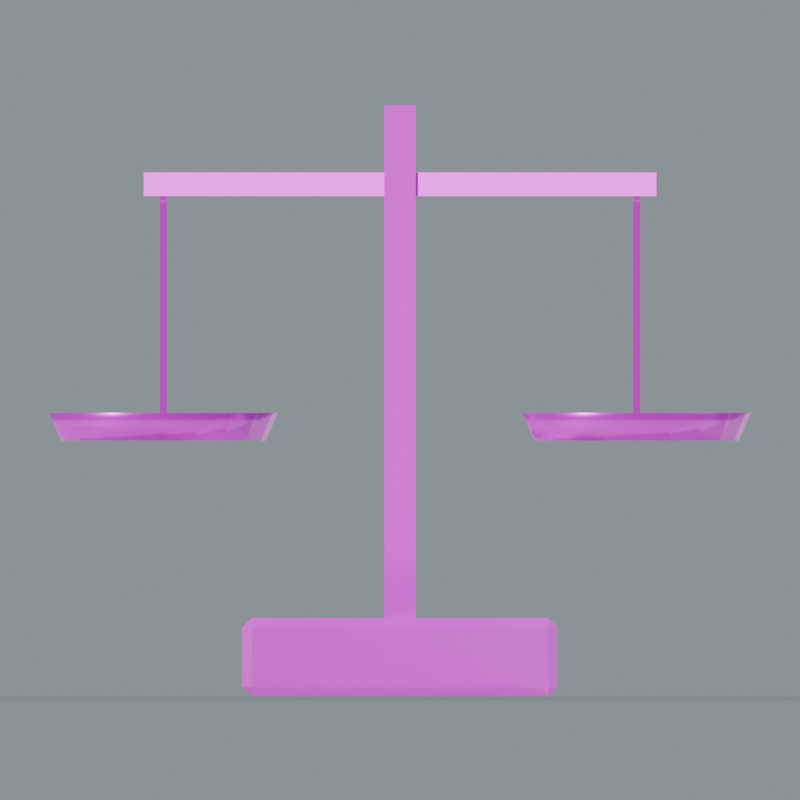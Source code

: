 # Source: Market_Scale.blend  (saved by Blender 5.0.118; exported with 4.5.12 LTS)
import bpy
from mathutils import Matrix  # noqa: F401  (used for matrix-valued properties, if any)

bpy.ops.wm.read_factory_settings(use_empty=True)
scene = bpy.context.scene
scene.name = 'Market_Scale'

# ---- collections
col_market_scale = bpy.data.collections.new('Market_Scale'); scene.collection.children.link(col_market_scale)

# ---- images (referenced by path relative to the original .blend; pixels are not part of the script)
import os
ASSET_DIR = os.environ.get("B2B_ASSET_DIR", "")  # directory of the original .blend (textures are referenced by path, not embedded)
HERE = os.path.dirname(os.path.abspath(__file__))  # packed textures are extracted next to this script under _unpacked/

def load_image(name, relpath, width, height, colorspace="sRGB"):
    """Load a texture the original file referenced (path relative to the .blend, or extracted next to this script)."""
    p = next((c for c in (os.path.join(HERE, relpath), os.path.join(ASSET_DIR, relpath)) if relpath and os.path.exists(c)), "")
    if p:
        img = bpy.data.images.load(p, check_existing=True)
        img.name = name
    else:  # same state as the original file: an image datablock whose file is absent (Cycles renders it pink)
        img = bpy.data.images.new(name, width, height)
        img.source = "FILE"
        img.filepath = "//" + (relpath or name)
    img.colorspace_settings.name = colorspace
    return img
img_oak_basecolor_png = load_image('Oak_BaseColor.png', 'Oak_BaseColor.png', 1024, 1024, 'sRGB')
img_oak_roughness_png = load_image('Oak_Roughness.png', 'Oak_Roughness.png', 1024, 1024, 'Non-Color')
img_oak_normal_png = load_image('Oak_Normal.png', 'Oak_Normal.png', 1024, 1024, 'Non-Color')
img_brass_basecolor_png = load_image('Brass_BaseColor.png', 'Brass_BaseColor.png', 1024, 1024, 'sRGB')
img_brass_roughness_png = load_image('Brass_Roughness.png', 'Brass_Roughness.png', 1024, 1024, 'Non-Color')
img_brass_normal_png = load_image('Brass_Normal.png', 'Brass_Normal.png', 1024, 1024, 'Non-Color')
img_iron_basecolor_png = load_image('Iron_BaseColor.png', 'Iron_BaseColor.png', 1024, 1024, 'sRGB')
img_iron_roughness_png = load_image('Iron_Roughness.png', 'Iron_Roughness.png', 1024, 1024, 'Non-Color')
img_iron_normal_png = load_image('Iron_Normal.png', 'Iron_Normal.png', 1024, 1024, 'Non-Color')

# ---- materials (node trees are filled in below, after node groups)
mat_studio_floor = bpy.data.materials.new('Studio floor')
mat_studio_floor.diffuse_color = (0.2, 0.23, 0.22, 1.0)
mat_oak = bpy.data.materials.new('Oak')
mat_brass = bpy.data.materials.new('Brass')
mat_iron = bpy.data.materials.new('Iron')

# ---- material node trees
mat_studio_floor.use_nodes = True; mat_studio_floor.node_tree.nodes.clear()
_N = mat_studio_floor.node_tree.nodes; _L = mat_studio_floor.node_tree.links
n0 = _N.new('ShaderNodeBsdfPrincipled'); n0.name = 'プリンシプルBSDF'; n0.location = (-200, 100)
n1 = _N.new('ShaderNodeOutputMaterial'); n1.name = 'マテリアル出力'; n1.location = (200, 100)
_L.new(n0.outputs[0], n1.inputs[0])
n1.is_active_output = True
mat_oak.use_nodes = True; mat_oak.node_tree.nodes.clear()
_N = mat_oak.node_tree.nodes; _L = mat_oak.node_tree.links
n0 = _N.new('ShaderNodeBsdfPrincipled'); n0.name = 'プリンシプルBSDF'; n0.location = (0, 0)
n1 = _N.new('ShaderNodeOutputMaterial'); n1.name = 'マテリアル出力'; n1.location = (0, 0)
n2 = _N.new('ShaderNodeTexImage'); n2.name = '画像テクスチャ'; n2.location = (0, 0)
n2.image = img_oak_basecolor_png
n3 = _N.new('ShaderNodeTexImage'); n3.name = '画像テクスチャ.001'; n3.location = (0, 0)
n3.image = img_oak_roughness_png
n4 = _N.new('ShaderNodeTexImage'); n4.name = '画像テクスチャ.002'; n4.location = (0, 0)
n4.image = img_oak_normal_png
n5 = _N.new('ShaderNodeNormalMap'); n5.name = 'ノーマルマップ'; n5.location = (0, 0)
n5.inputs[0].default_value = 0.24
_L.new(n0.outputs[0], n1.inputs[0])
_L.new(n2.outputs[0], n0.inputs[0])
_L.new(n3.outputs[0], n0.inputs[2])
_L.new(n4.outputs[0], n5.inputs[1])
_L.new(n5.outputs[0], n0.inputs[5])
n1.is_active_output = True
mat_brass.use_nodes = True; mat_brass.node_tree.nodes.clear()
_N = mat_brass.node_tree.nodes; _L = mat_brass.node_tree.links
n0 = _N.new('ShaderNodeBsdfPrincipled'); n0.name = 'プリンシプルBSDF'; n0.location = (0, 0)
n0.inputs[1].default_value = 0.65
n1 = _N.new('ShaderNodeOutputMaterial'); n1.name = 'マテリアル出力'; n1.location = (0, 0)
n2 = _N.new('ShaderNodeTexImage'); n2.name = '画像テクスチャ'; n2.location = (0, 0)
n2.image = img_brass_basecolor_png
n3 = _N.new('ShaderNodeTexImage'); n3.name = '画像テクスチャ.001'; n3.location = (0, 0)
n3.image = img_brass_roughness_png
n4 = _N.new('ShaderNodeTexImage'); n4.name = '画像テクスチャ.002'; n4.location = (0, 0)
n4.image = img_brass_normal_png
n5 = _N.new('ShaderNodeNormalMap'); n5.name = 'ノーマルマップ'; n5.location = (0, 0)
n5.inputs[0].default_value = 0.24
_L.new(n0.outputs[0], n1.inputs[0])
_L.new(n2.outputs[0], n0.inputs[0])
_L.new(n3.outputs[0], n0.inputs[2])
_L.new(n4.outputs[0], n5.inputs[1])
_L.new(n5.outputs[0], n0.inputs[5])
n1.is_active_output = True
mat_iron.use_nodes = True; mat_iron.node_tree.nodes.clear()
_N = mat_iron.node_tree.nodes; _L = mat_iron.node_tree.links
n0 = _N.new('ShaderNodeBsdfPrincipled'); n0.name = 'プリンシプルBSDF'; n0.location = (0, 0)
n0.inputs[1].default_value = 0.65
n1 = _N.new('ShaderNodeOutputMaterial'); n1.name = 'マテリアル出力'; n1.location = (0, 0)
n2 = _N.new('ShaderNodeTexImage'); n2.name = '画像テクスチャ'; n2.location = (0, 0)
n2.image = img_iron_basecolor_png
n3 = _N.new('ShaderNodeTexImage'); n3.name = '画像テクスチャ.001'; n3.location = (0, 0)
n3.image = img_iron_roughness_png
n4 = _N.new('ShaderNodeTexImage'); n4.name = '画像テクスチャ.002'; n4.location = (0, 0)
n4.image = img_iron_normal_png
n5 = _N.new('ShaderNodeNormalMap'); n5.name = 'ノーマルマップ'; n5.location = (0, 0)
n5.inputs[0].default_value = 0.24
_L.new(n0.outputs[0], n1.inputs[0])
_L.new(n2.outputs[0], n0.inputs[0])
_L.new(n3.outputs[0], n0.inputs[2])
_L.new(n4.outputs[0], n5.inputs[1])
_L.new(n5.outputs[0], n0.inputs[5])
n1.is_active_output = True

# ---- world
world_studio_world_114 = bpy.data.worlds.new('Studio world.114'); scene.world = world_studio_world_114
world_studio_world_114.use_nodes = True; world_studio_world_114.node_tree.nodes.clear()
_N = world_studio_world_114.node_tree.nodes; _L = world_studio_world_114.node_tree.links
n0 = _N.new('ShaderNodeBackground'); n0.name = '背景'; n0.location = (-200, 100)
n0.inputs[0].default_value = (0.49, 0.56, 0.62, 1.0)
n0.inputs[1].default_value = 0.55
n1 = _N.new('ShaderNodeOutputWorld'); n1.name = 'ワールド出力'; n1.location = (200, 100)
_L.new(n0.outputs[0], n1.inputs[0])
n1.is_active_output = True

# ---- cameras
cam_camera_front_114 = bpy.data.cameras.new('Camera_front.114')
cam_camera_front_114.type = 'ORTHO'
cam_camera_front_114.ortho_scale = 2.029

# ---- lights
light_key_114 = bpy.data.lights.new('Key.114', 'SUN')
light_key_114.angle = 0.15
light_key_114.energy = 3.0
light_rim_114 = bpy.data.lights.new('Rim.114', 'SUN')
light_rim_114.angle = 0.15
light_rim_114.energy = 1.3

# ---- meshes
me_studio_floor_114 = bpy.data.meshes.new('Studio floor.114')
me_studio_floor_114.from_pydata([(-47.8, -47.8, -0.001), (47.8, -47.8, -0.001), (47.8, 47.8, -0.001), (-47.8, 47.8, -0.001)], [], [(0, 1, 2, 3)])
me_studio_floor_114.materials.append(mat_studio_floor)
me_studio_floor_114.update()
me_scale_foot = bpy.data.meshes.new('Scale foot')
me_scale_foot.from_pydata([(-0.376, -0.3, 0.024), (-0.4, -0.276, 0.024), (-0.376, -0.276, 0.0), (0.376, -0.3, 0.024), (0.376, -0.276, 0.0), (0.4, -0.276, 0.024), (0.376, 0.3, 0.024), (0.4, 0.276, 0.024), (0.376, 0.276, 0.0), (-0.4, 0.276, 0.024), (-0.376, 0.3, 0.024), (-0.376, 0.276, 0.0), (-0.4, -0.276, 0.176), (-0.376, -0.3, 0.176), (-0.376, -0.276, 0.2), (0.4, -0.276, 0.176), (0.376, -0.276, 0.2), (0.376, -0.3, 0.176), (0.376, 0.3, 0.176), (0.376, 0.276, 0.2), (0.4, 0.276, 0.176), (-0.4, 0.276, 0.176), (-0.376, 0.276, 0.2), (-0.376, 0.3, 0.176)], [], [(0, 1, 2), (3, 4, 5), (6, 7, 8), (9, 10, 11), (12, 13, 14), (15, 16, 17), (18, 19, 20), (21, 22, 23), (2, 4, 3, 0), (1, 9, 11, 2), (8, 11, 10, 6), (4, 8, 7, 5), (0, 13, 12, 1), (5, 15, 17, 3), (13, 17, 16, 14), (6, 18, 20, 7), (15, 20, 19, 16), (9, 21, 23, 10), (18, 23, 22, 19), (14, 22, 21, 12), (0, 3, 17, 13), (2, 11, 8, 4), (9, 1, 12, 21), (5, 7, 20, 15), (6, 10, 23, 18), (14, 16, 19, 22)])
_uv = me_scale_foot.uv_layers.new(name='UVMap')
_uv.uv.foreach_set('vector', [-0.15, 0.012, -0.138, 0.012, -0.138, 0.0, -0.15, 0.012, -0.138, 0.0, -0.138, 0.012, 0.15, 0.012, 0.138, 0.012, 0.138, 0.0, 0.138, 0.012, 0.15, 0.012, 0.138, 0.0, -0.138, 0.088, -0.15, 0.088, -0.138, 0.1, -0.138, 0.088, -0.138, 0.1, -0.15, 0.088, 0.15, 0.088, 0.138, 0.1, 0.138, 0.088, 0.138, 0.088, 0.138, 0.1, 0.15, 0.088, -0.188, 0.0, 0.188, 0.0, 0.188, 0.012, -0.188, 0.012, -0.138, 0.012, 0.138, 0.012, 0.138, 0.0, -0.138, 0.0, 0.188, 0.0, -0.188, 0.0, -0.188, 0.012, 0.188, 0.012, -0.138, 0.0, 0.138, 0.0, 0.138, 0.012, -0.138, 0.012, -0.15, 0.012, -0.15, 0.088, -0.138, 0.088, -0.138, 0.012, -0.138, 0.012, -0.138, 0.088, -0.15, 0.088, -0.15, 0.012, -0.188, 0.088, 0.188, 0.088, 0.188, 0.1, -0.188, 0.1, 0.15, 0.012, 0.15, 0.088, 0.138, 0.088, 0.138, 0.012, -0.138, 0.088, 0.138, 0.088, 0.138, 0.1, -0.138, 0.1, 0.138, 0.012, 0.138, 0.088, 0.15, 0.088, 0.15, 0.012, 0.188, 0.088, -0.188, 0.088, -0.188, 0.1, 0.188, 0.1, -0.138, 0.1, 0.138, 0.1, 0.138, 0.088, -0.138, 0.088, -0.188, 0.012, 0.188, 0.012, 0.188, 0.088, -0.188, 0.088, -0.188, -0.138, -0.188, 0.138, 0.188, 0.138, 0.188, -0.138, 0.138, 0.012, -0.138, 0.012, -0.138, 0.088, 0.138, 0.088, -0.138, 0.012, 0.138, 0.012, 0.138, 0.088, -0.138, 0.088, 0.188, 0.012, -0.188, 0.012, -0.188, 0.088, 0.188, 0.088, -0.188, -0.138, 0.188, -0.138, 0.188, 0.138, -0.188, 0.138])
me_scale_foot.materials.append(mat_oak)
me_scale_foot.update()
me_scale_column = bpy.data.meshes.new('Scale column')
me_scale_column.from_pydata([(-0.04, -0.04, -0.675), (0.04, -0.04, -0.675), (0.04, 0.04, -0.675), (-0.04, 0.04, -0.675), (-0.04, -0.04, 0.675), (0.04, -0.04, 0.675), (0.04, 0.04, 0.675), (-0.04, 0.04, 0.675)], [], [(0, 3, 2, 1), (0, 1, 5, 4), (1, 2, 6, 5), (2, 3, 7, 6), (3, 0, 4, 7), (4, 5, 6, 7)])
_uv = me_scale_column.uv_layers.new(name='UVMap')
_uv.uv.foreach_set('vector', [-0.02, -0.02, -0.02, 0.02, 0.02, 0.02, 0.02, -0.02, -0.02, -0.3375, 0.02, -0.3375, 0.02, 0.3375, -0.02, 0.3375, -0.02, -0.3375, 0.02, -0.3375, 0.02, 0.3375, -0.02, 0.3375, 0.02, -0.3375, -0.02, -0.3375, -0.02, 0.3375, 0.02, 0.3375, 0.02, -0.3375, -0.02, -0.3375, -0.02, 0.3375, 0.02, 0.3375, -0.02, -0.02, 0.02, -0.02, 0.02, 0.02, -0.02, 0.02])
me_scale_column.materials.append(mat_brass)
me_scale_column.update()
me_balance_arm = bpy.data.meshes.new('Balance arm')
me_balance_arm.from_pydata([(-0.03, -0.03, -0.65), (0.03, -0.03, -0.65), (0.03, 0.03, -0.65), (-0.03, 0.03, -0.65), (-0.03, -0.03, 0.65), (0.03, -0.03, 0.65), (0.03, 0.03, 0.65), (-0.03, 0.03, 0.65)], [], [(0, 3, 2, 1), (0, 1, 5, 4), (1, 2, 6, 5), (2, 3, 7, 6), (3, 0, 4, 7), (4, 5, 6, 7)])
_uv = me_balance_arm.uv_layers.new(name='UVMap')
_uv.uv.foreach_set('vector', [-0.015, -0.015, -0.015, 0.015, 0.015, 0.015, 0.015, -0.015, -0.015, -0.325, 0.015, -0.325, 0.015, 0.325, -0.015, 0.325, -0.015, -0.325, 0.015, -0.325, 0.015, 0.325, -0.015, 0.325, 0.015, -0.325, -0.015, -0.325, -0.015, 0.325, 0.015, 0.325, 0.015, -0.325, -0.015, -0.325, -0.015, 0.325, 0.015, 0.325, -0.015, -0.015, 0.015, -0.015, 0.015, 0.015, -0.015, 0.015])
me_balance_arm.materials.append(mat_brass)
me_balance_arm.update()
me_pan_suspension = bpy.data.meshes.new('Pan suspension')
me_pan_suspension.from_pydata([(-0.009, -0.009, -0.3118), (0.009, -0.009, -0.3118), (0.009, 0.009, -0.3118), (-0.009, 0.009, -0.3118), (-0.009, -0.009, 0.3118), (0.009, -0.009, 0.3118), (0.009, 0.009, 0.3118), (-0.009, 0.009, 0.3118)], [], [(0, 3, 2, 1), (0, 1, 5, 4), (1, 2, 6, 5), (2, 3, 7, 6), (3, 0, 4, 7), (4, 5, 6, 7)])
_uv = me_pan_suspension.uv_layers.new(name='UVMap')
_uv.uv.foreach_set('vector', [-0.0045, -0.0045, -0.0045, 0.0045, 0.0045, 0.0045, 0.0045, -0.0045, -0.0045, -0.1559, 0.0045, -0.1559, 0.0045, 0.1559, -0.0045, 0.1559, -0.0045, -0.1559, 0.0045, -0.1559, 0.0045, 0.1559, -0.0045, 0.1559, 0.0045, -0.1559, -0.0045, -0.1559, -0.0045, 0.1559, 0.0045, 0.1559, 0.0045, -0.1559, -0.0045, -0.1559, -0.0045, 0.1559, 0.0045, 0.1559, -0.0045, -0.0045, 0.0045, -0.0045, 0.0045, 0.0045, -0.0045, 0.0045])
me_pan_suspension.materials.append(mat_iron)
me_pan_suspension.update()
me_pan_suspension_001 = bpy.data.meshes.new('Pan suspension.001')
me_pan_suspension_001.from_pydata([(-0.009, -0.009, -0.3118), (0.009, -0.009, -0.3118), (0.009, 0.009, -0.3118), (-0.009, 0.009, -0.3118), (-0.009, -0.009, 0.3118), (0.009, -0.009, 0.3118), (0.009, 0.009, 0.3118), (-0.009, 0.009, 0.3118)], [], [(0, 3, 2, 1), (0, 1, 5, 4), (1, 2, 6, 5), (2, 3, 7, 6), (3, 0, 4, 7), (4, 5, 6, 7)])
_uv = me_pan_suspension_001.uv_layers.new(name='UVMap')
_uv.uv.foreach_set('vector', [-0.0045, -0.0045, -0.0045, 0.0045, 0.0045, 0.0045, 0.0045, -0.0045, -0.0045, -0.1559, 0.0045, -0.1559, 0.0045, 0.1559, -0.0045, 0.1559, -0.0045, -0.1559, 0.0045, -0.1559, 0.0045, 0.1559, -0.0045, 0.1559, 0.0045, -0.1559, -0.0045, -0.1559, -0.0045, 0.1559, 0.0045, 0.1559, 0.0045, -0.1559, -0.0045, -0.1559, -0.0045, 0.1559, 0.0045, 0.1559, -0.0045, -0.0045, 0.0045, -0.0045, 0.0045, 0.0045, -0.0045, 0.0045])
me_pan_suspension_001.materials.append(mat_iron)
me_pan_suspension_001.update()
me_scale_pan = bpy.data.meshes.new('Scale pan')
me_scale_pan.from_pydata([(-0.34, 0.0, 0.65), (-0.3527, 0.08034, 0.65), (-0.3897, 0.1528, 0.65), (-0.4472, 0.2103, 0.65), (-0.5197, 0.2473, 0.65), (-0.6, 0.26, 0.65), (-0.6803, 0.2473, 0.65), (-0.7528, 0.2103, 0.65), (-0.8103, 0.1528, 0.65), (-0.8473, 0.08034, 0.65), (-0.86, 3.184e-17, 0.65), (-0.8473, -0.08034, 0.65), (-0.8103, -0.1528, 0.65), (-0.7528, -0.2103, 0.65), (-0.6803, -0.2473, 0.65), (-0.6, -0.26, 0.65), (-0.5197, -0.2473, 0.65), (-0.4472, -0.2103, 0.65), (-0.3897, -0.1528, 0.65), (-0.3527, -0.08034, 0.65), (-0.34, -6.368e-17, 0.65), (-0.31, 0.0, 0.72), (-0.3242, 0.08961, 0.72), (-0.3654, 0.1705, 0.72), (-0.4295, 0.2346, 0.72), (-0.5104, 0.2758, 0.72), (-0.6, 0.29, 0.72), (-0.6896, 0.2758, 0.72), (-0.7705, 0.2346, 0.72), (-0.8346, 0.1705, 0.72), (-0.8758, 0.08961, 0.72), (-0.89, 3.551e-17, 0.72), (-0.8758, -0.08961, 0.72), (-0.8346, -0.1705, 0.72), (-0.7705, -0.2346, 0.72), (-0.6896, -0.2758, 0.72), (-0.6, -0.29, 0.72), (-0.5104, -0.2758, 0.72), (-0.4295, -0.2346, 0.72), (-0.3654, -0.1705, 0.72), (-0.3242, -0.08961, 0.72), (-0.31, -7.103e-17, 0.72)], [], [(0, 1, 22, 21), (1, 2, 23, 22), (2, 3, 24, 23), (3, 4, 25, 24), (4, 5, 26, 25), (5, 6, 27, 26), (6, 7, 28, 27), (7, 8, 29, 28), (8, 9, 30, 29), (9, 10, 31, 30), (10, 11, 32, 31), (11, 12, 33, 32), (12, 13, 34, 33), (13, 14, 35, 34), (14, 15, 36, 35), (15, 16, 37, 36), (16, 17, 38, 37), (17, 18, 39, 38), (18, 19, 40, 39), (19, 20, 41, 40), (19, 18, 17, 16, 15, 14, 13, 12, 11, 10, 9, 8, 7, 6, 5, 4, 3, 2, 1, 0), (21, 22, 23, 24, 25, 26, 27, 28, 29, 30, 31, 32, 33, 34, 35, 36, 37, 38, 39, 40)])
me_scale_pan.polygons.foreach_set('use_smooth', [1, 1, 1, 1, 1, 1, 1, 1, 1, 1, 1, 1, 1, 1, 1, 1, 1, 1, 1, 1, 0, 0])
_uv = me_scale_pan.uv_layers.new(name='UVMap')
_uv.uv.foreach_set('vector', [0.0, 0.0, 0.05, 0.0, 0.05, 0.035, 0.0, 0.035, 0.05, 0.0, 0.1, 0.0, 0.1, 0.035, 0.05, 0.035, 0.1, 0.0, 0.15, 0.0, 0.15, 0.035, 0.1, 0.035, 0.15, 0.0, 0.2, 0.0, 0.2, 0.035, 0.15, 0.035, 0.2, 0.0, 0.25, 0.0, 0.25, 0.035, 0.2, 0.035, 0.25, 0.0, 0.3, 0.0, 0.3, 0.035, 0.25, 0.035, 0.3, 0.0, 0.35, 0.0, 0.35, 0.035, 0.3, 0.035, 0.35, 0.0, 0.4, 0.0, 0.4, 0.035, 0.35, 0.035, 0.4, 0.0, 0.45, 0.0, 0.45, 0.035, 0.4, 0.035, 0.45, 0.0, 0.5, 0.0, 0.5, 0.035, 0.45, 0.035, 0.5, 0.0, 0.55, 0.0, 0.55, 0.035, 0.5, 0.035, 0.55, 0.0, 0.6, 0.0, 0.6, 0.035, 0.55, 0.035, 0.6, 0.0, 0.65, 0.0, 0.65, 0.035, 0.6, 0.035, 0.65, 0.0, 0.7, 0.0, 0.7, 0.035, 0.65, 0.035, 0.7, 0.0, 0.75, 0.0, 0.75, 0.035, 0.7, 0.035, 0.75, 0.0, 0.8, 0.0, 0.8, 0.035, 0.75, 0.035, 0.8, 0.0, 0.85, 0.0, 0.85, 0.035, 0.8, 0.035, 0.85, 0.0, 0.9, 0.0, 0.9, 0.035, 0.85, 0.035, 0.9, 0.0, 0.95, 0.0, 0.95, 0.035, 0.9, 0.035, 0.95, 0.0, 1.0, 0.0, 1.0, 0.035, 0.95, 0.035, 0.1236, -0.04017, 0.1052, -0.07641, 0.07641, -0.1052, 0.04017, -0.1236, -1.192e-08, -0.13, -0.04017, -0.1236, -0.07641, -0.1052, -0.1052, -0.07641, -0.1236, -0.04017, -0.13, 1.592e-17, -0.1236, 0.04017, -0.1052, 0.07641, -0.07641, 0.1052, -0.04017, 0.1236, -1.192e-08, 0.13, 0.04017, 0.1236, 0.07641, 0.1052, 0.1052, 0.07641, 0.1236, 0.04017, 0.13, 0.0, 0.145, 0.0, 0.1379, 0.04481, 0.1173, 0.08523, 0.08523, 0.1173, 0.04481, 0.1379, -1.192e-08, 0.145, -0.04481, 0.1379, -0.08523, 0.1173, -0.1173, 0.08523, -0.1379, 0.04481, -0.145, 1.776e-17, -0.1379, -0.04481, -0.1173, -0.08523, -0.08523, -0.1173, -0.04481, -0.1379, -1.192e-08, -0.145, 0.04481, -0.1379, 0.08523, -0.1173, 0.1173, -0.08523, 0.1379, -0.04481])
me_scale_pan.materials.append(mat_brass)
me_scale_pan.update()
me_pan_suspension_002 = bpy.data.meshes.new('Pan suspension.002')
me_pan_suspension_002.from_pydata([(-0.009, -0.009, -0.3118), (0.009, -0.009, -0.3118), (0.009, 0.009, -0.3118), (-0.009, 0.009, -0.3118), (-0.009, -0.009, 0.3118), (0.009, -0.009, 0.3118), (0.009, 0.009, 0.3118), (-0.009, 0.009, 0.3118)], [], [(0, 3, 2, 1), (0, 1, 5, 4), (1, 2, 6, 5), (2, 3, 7, 6), (3, 0, 4, 7), (4, 5, 6, 7)])
_uv = me_pan_suspension_002.uv_layers.new(name='UVMap')
_uv.uv.foreach_set('vector', [-0.0045, -0.0045, -0.0045, 0.0045, 0.0045, 0.0045, 0.0045, -0.0045, -0.0045, -0.1559, 0.0045, -0.1559, 0.0045, 0.1559, -0.0045, 0.1559, -0.0045, -0.1559, 0.0045, -0.1559, 0.0045, 0.1559, -0.0045, 0.1559, 0.0045, -0.1559, -0.0045, -0.1559, -0.0045, 0.1559, 0.0045, 0.1559, 0.0045, -0.1559, -0.0045, -0.1559, -0.0045, 0.1559, 0.0045, 0.1559, -0.0045, -0.0045, 0.0045, -0.0045, 0.0045, 0.0045, -0.0045, 0.0045])
me_pan_suspension_002.materials.append(mat_iron)
me_pan_suspension_002.update()
me_pan_suspension_003 = bpy.data.meshes.new('Pan suspension.003')
me_pan_suspension_003.from_pydata([(-0.009, -0.009, -0.3118), (0.009, -0.009, -0.3118), (0.009, 0.009, -0.3118), (-0.009, 0.009, -0.3118), (-0.009, -0.009, 0.3118), (0.009, -0.009, 0.3118), (0.009, 0.009, 0.3118), (-0.009, 0.009, 0.3118)], [], [(0, 3, 2, 1), (0, 1, 5, 4), (1, 2, 6, 5), (2, 3, 7, 6), (3, 0, 4, 7), (4, 5, 6, 7)])
_uv = me_pan_suspension_003.uv_layers.new(name='UVMap')
_uv.uv.foreach_set('vector', [-0.0045, -0.0045, -0.0045, 0.0045, 0.0045, 0.0045, 0.0045, -0.0045, -0.0045, -0.1559, 0.0045, -0.1559, 0.0045, 0.1559, -0.0045, 0.1559, -0.0045, -0.1559, 0.0045, -0.1559, 0.0045, 0.1559, -0.0045, 0.1559, 0.0045, -0.1559, -0.0045, -0.1559, -0.0045, 0.1559, 0.0045, 0.1559, 0.0045, -0.1559, -0.0045, -0.1559, -0.0045, 0.1559, 0.0045, 0.1559, -0.0045, -0.0045, 0.0045, -0.0045, 0.0045, 0.0045, -0.0045, 0.0045])
me_pan_suspension_003.materials.append(mat_iron)
me_pan_suspension_003.update()
me_scale_pan_001 = bpy.data.meshes.new('Scale pan.001')
me_scale_pan_001.from_pydata([(0.86, 0.0, 0.65), (0.8473, 0.08034, 0.65), (0.8103, 0.1528, 0.65), (0.7528, 0.2103, 0.65), (0.6803, 0.2473, 0.65), (0.6, 0.26, 0.65), (0.5197, 0.2473, 0.65), (0.4472, 0.2103, 0.65), (0.3897, 0.1528, 0.65), (0.3527, 0.08034, 0.65), (0.34, 3.184e-17, 0.65), (0.3527, -0.08034, 0.65), (0.3897, -0.1528, 0.65), (0.4472, -0.2103, 0.65), (0.5197, -0.2473, 0.65), (0.6, -0.26, 0.65), (0.6803, -0.2473, 0.65), (0.7528, -0.2103, 0.65), (0.8103, -0.1528, 0.65), (0.8473, -0.08034, 0.65), (0.86, -6.368e-17, 0.65), (0.89, 0.0, 0.72), (0.8758, 0.08961, 0.72), (0.8346, 0.1705, 0.72), (0.7705, 0.2346, 0.72), (0.6896, 0.2758, 0.72), (0.6, 0.29, 0.72), (0.5104, 0.2758, 0.72), (0.4295, 0.2346, 0.72), (0.3654, 0.1705, 0.72), (0.3242, 0.08961, 0.72), (0.31, 3.551e-17, 0.72), (0.3242, -0.08961, 0.72), (0.3654, -0.1705, 0.72), (0.4295, -0.2346, 0.72), (0.5104, -0.2758, 0.72), (0.6, -0.29, 0.72), (0.6896, -0.2758, 0.72), (0.7705, -0.2346, 0.72), (0.8346, -0.1705, 0.72), (0.8758, -0.08961, 0.72), (0.89, -7.103e-17, 0.72)], [], [(0, 1, 22, 21), (1, 2, 23, 22), (2, 3, 24, 23), (3, 4, 25, 24), (4, 5, 26, 25), (5, 6, 27, 26), (6, 7, 28, 27), (7, 8, 29, 28), (8, 9, 30, 29), (9, 10, 31, 30), (10, 11, 32, 31), (11, 12, 33, 32), (12, 13, 34, 33), (13, 14, 35, 34), (14, 15, 36, 35), (15, 16, 37, 36), (16, 17, 38, 37), (17, 18, 39, 38), (18, 19, 40, 39), (19, 20, 41, 40), (19, 18, 17, 16, 15, 14, 13, 12, 11, 10, 9, 8, 7, 6, 5, 4, 3, 2, 1, 0), (21, 22, 23, 24, 25, 26, 27, 28, 29, 30, 31, 32, 33, 34, 35, 36, 37, 38, 39, 40)])
me_scale_pan_001.polygons.foreach_set('use_smooth', [1, 1, 1, 1, 1, 1, 1, 1, 1, 1, 1, 1, 1, 1, 1, 1, 1, 1, 1, 1, 0, 0])
_uv = me_scale_pan_001.uv_layers.new(name='UVMap')
_uv.uv.foreach_set('vector', [0.0, 0.0, 0.05, 0.0, 0.05, 0.035, 0.0, 0.035, 0.05, 0.0, 0.1, 0.0, 0.1, 0.035, 0.05, 0.035, 0.1, 0.0, 0.15, 0.0, 0.15, 0.035, 0.1, 0.035, 0.15, 0.0, 0.2, 0.0, 0.2, 0.035, 0.15, 0.035, 0.2, 0.0, 0.25, 0.0, 0.25, 0.035, 0.2, 0.035, 0.25, 0.0, 0.3, 0.0, 0.3, 0.035, 0.25, 0.035, 0.3, 0.0, 0.35, 0.0, 0.35, 0.035, 0.3, 0.035, 0.35, 0.0, 0.4, 0.0, 0.4, 0.035, 0.35, 0.035, 0.4, 0.0, 0.45, 0.0, 0.45, 0.035, 0.4, 0.035, 0.45, 0.0, 0.5, 0.0, 0.5, 0.035, 0.45, 0.035, 0.5, 0.0, 0.55, 0.0, 0.55, 0.035, 0.5, 0.035, 0.55, 0.0, 0.6, 0.0, 0.6, 0.035, 0.55, 0.035, 0.6, 0.0, 0.65, 0.0, 0.65, 0.035, 0.6, 0.035, 0.65, 0.0, 0.7, 0.0, 0.7, 0.035, 0.65, 0.035, 0.7, 0.0, 0.75, 0.0, 0.75, 0.035, 0.7, 0.035, 0.75, 0.0, 0.8, 0.0, 0.8, 0.035, 0.75, 0.035, 0.8, 0.0, 0.85, 0.0, 0.85, 0.035, 0.8, 0.035, 0.85, 0.0, 0.9, 0.0, 0.9, 0.035, 0.85, 0.035, 0.9, 0.0, 0.95, 0.0, 0.95, 0.035, 0.9, 0.035, 0.95, 0.0, 1.0, 0.0, 1.0, 0.035, 0.95, 0.035, 0.1236, -0.04017, 0.1052, -0.07641, 0.07641, -0.1052, 0.04017, -0.1236, 1.192e-08, -0.13, -0.04017, -0.1236, -0.07641, -0.1052, -0.1052, -0.07641, -0.1236, -0.04017, -0.13, 1.592e-17, -0.1236, 0.04017, -0.1052, 0.07641, -0.07641, 0.1052, -0.04017, 0.1236, 1.192e-08, 0.13, 0.04017, 0.1236, 0.07641, 0.1052, 0.1052, 0.07641, 0.1236, 0.04017, 0.13, 0.0, 0.145, 0.0, 0.1379, 0.04481, 0.1173, 0.08523, 0.08523, 0.1173, 0.04481, 0.1379, 1.192e-08, 0.145, -0.04481, 0.1379, -0.08523, 0.1173, -0.1173, 0.08523, -0.1379, 0.04481, -0.145, 1.776e-17, -0.1379, -0.04481, -0.1173, -0.08523, -0.08523, -0.1173, -0.04481, -0.1379, 1.192e-08, -0.145, 0.04481, -0.1379, 0.08523, -0.1173, 0.1173, -0.08523, 0.1379, -0.04481])
me_scale_pan_001.materials.append(mat_brass)
me_scale_pan_001.update()

# ---- objects
ob_camera_front_114 = bpy.data.objects.new('Camera_front.114', cam_camera_front_114)
ob_preview_floor_114 = bpy.data.objects.new('_Preview floor.114', me_studio_floor_114)
ob_preview_key_114 = bpy.data.objects.new('_Preview Key.114', light_key_114)
ob_preview_rim_114 = bpy.data.objects.new('_Preview Rim.114', light_rim_114)
ob_scale_foot = bpy.data.objects.new('Scale foot', me_scale_foot)
ob_scale_column = bpy.data.objects.new('Scale column', me_scale_column)
ob_balance_arm = bpy.data.objects.new('Balance arm', me_balance_arm)
ob_pan_suspension = bpy.data.objects.new('Pan suspension', me_pan_suspension)
ob_pan_suspension_001 = bpy.data.objects.new('Pan suspension.001', me_pan_suspension_001)
ob_scale_pan = bpy.data.objects.new('Scale pan', me_scale_pan)
ob_pan_suspension_002 = bpy.data.objects.new('Pan suspension.002', me_pan_suspension_002)
ob_pan_suspension_003 = bpy.data.objects.new('Pan suspension.003', me_pan_suspension_003)
ob_scale_pan_001 = bpy.data.objects.new('Scale pan.001', me_scale_pan_001)

# ---- transforms, parenting, visibility, modifiers, constraints
ob_camera_front_114.location = (0.0, -14.45, 0.75)
ob_camera_front_114.rotation_euler = (1.571, -0.0, 0.0)
ob_preview_floor_114.location = (0.0, 0.0, 0.0)
ob_preview_key_114.location = (0.0, 0.0, 0.0)
ob_preview_key_114.rotation_euler = (0.862, 4.307e-08, -0.5404)
ob_preview_rim_114.location = (0.0, 0.0, 0.0)
ob_preview_rim_114.rotation_euler = (0.9497, 1.312e-07, 2.034)
ob_scale_foot.location = (0.0, 0.0, 0.0)
ob_scale_column.location = (0.0, 0.0, 0.825)
ob_scale_column.rotation_euler = (0.0, -0.0, 3.142)
ob_balance_arm.location = (0.0, 0.0, 1.3)
ob_balance_arm.rotation_euler = (1.571, -0.0, 1.571)
ob_pan_suspension.location = (-0.6, -0.085, 1.0)
ob_pan_suspension.rotation_euler = (2.865, -0.0, 0.0)
ob_pan_suspension_001.location = (-0.6, 0.085, 1.0)
ob_pan_suspension_001.rotation_euler = (-0.2761, 3.142, 1.453e-07)
ob_scale_pan.location = (0.0, 0.0, 0.0)
ob_pan_suspension_002.location = (0.6, -0.085, 1.0)
ob_pan_suspension_002.rotation_euler = (2.865, -0.0, 0.0)
ob_pan_suspension_003.location = (0.6, 0.085, 1.0)
ob_pan_suspension_003.rotation_euler = (-0.2761, 3.142, 1.453e-07)
ob_scale_pan_001.location = (0.0, 0.0, 0.0)

# ---- collection membership
scene.collection.objects.link(ob_camera_front_114)
scene.collection.objects.link(ob_preview_floor_114)
scene.collection.objects.link(ob_preview_key_114)
scene.collection.objects.link(ob_preview_rim_114)
col_market_scale.objects.link(ob_scale_foot)
col_market_scale.objects.link(ob_scale_column)
col_market_scale.objects.link(ob_balance_arm)
col_market_scale.objects.link(ob_pan_suspension)
col_market_scale.objects.link(ob_pan_suspension_001)
col_market_scale.objects.link(ob_scale_pan)
col_market_scale.objects.link(ob_pan_suspension_002)
col_market_scale.objects.link(ob_pan_suspension_003)
col_market_scale.objects.link(ob_scale_pan_001)

# ---- scene / render settings (as saved in the file)
scene.camera = ob_camera_front_114
scene.frame_start = 1; scene.frame_end = 250; scene.frame_set(1)
scene.render.engine = 'CYCLES'
scene.render.image_settings.exr_codec = 'NONE'
scene.render.resolution_x = 1000
scene.render.resolution_y = 1000
scene.render.use_bake_clear = False
scene.render.bake_margin = 0
scene.render.bake_bias = 0.0
scene.render.bake_samples = 0
scene.render.simplify_subdivision_render = 0
scene.render.simplify_child_particles_render = 0.0
scene.cycles.samples = 24
scene.cycles.transparent_max_bounces = 16
scene.eevee.use_volume_custom_range = False
scene.eevee.gtao_distance = 0.0
scene.eevee.use_fast_gi = False
scene.view_settings.white_balance_temperature = 0.0
scene.view_settings.white_balance_tint = 0.0
scene.view_settings.white_balance_whitepoint = (2.97, 0.5193, -0.0414)
bpy.context.view_layer.update()
